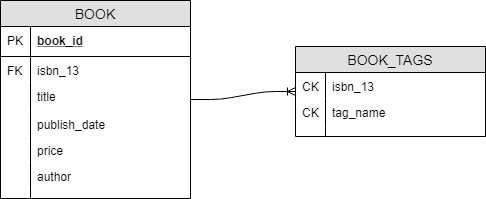

The diagram above was exported from draw.io. Its source (the exported page's mxGraphModel, read from the mxfile embedded in the PNG):
<mxGraphModel dx="1422" dy="804" grid="1" gridSize="10" guides="1" tooltips="1" connect="1" arrows="1" fold="1" page="1" pageScale="1" pageWidth="850" pageHeight="1100" background="none" math="0" shadow="0">
  <root>
    <mxCell id="0" />
    <mxCell id="1" parent="0" />
    <mxCell id="5uHjajdpJEVLNfGR6PAg-1" value="BOOK" style="swimlane;fontStyle=0;childLayout=stackLayout;horizontal=1;startSize=26;fillColor=#e0e0e0;horizontalStack=0;resizeParent=1;resizeParentMax=0;resizeLast=0;collapsible=1;marginBottom=0;swimlaneFillColor=#ffffff;align=center;fontSize=14;" vertex="1" parent="1">
      <mxGeometry x="150" y="120" width="190" height="198" as="geometry">
        <mxRectangle x="150" y="120" width="70" height="26" as="alternateBounds" />
      </mxGeometry>
    </mxCell>
    <mxCell id="5uHjajdpJEVLNfGR6PAg-2" value="book_id" style="shape=partialRectangle;top=0;left=0;right=0;bottom=1;align=left;verticalAlign=middle;fillColor=none;spacingLeft=34;spacingRight=4;overflow=hidden;rotatable=0;points=[[0,0.5],[1,0.5]];portConstraint=eastwest;dropTarget=0;fontStyle=5;fontSize=12;" vertex="1" parent="5uHjajdpJEVLNfGR6PAg-1">
      <mxGeometry y="26" width="190" height="30" as="geometry" />
    </mxCell>
    <mxCell id="5uHjajdpJEVLNfGR6PAg-3" value="PK" style="shape=partialRectangle;top=0;left=0;bottom=0;fillColor=none;align=left;verticalAlign=middle;spacingLeft=4;spacingRight=4;overflow=hidden;rotatable=0;points=[];portConstraint=eastwest;part=1;fontSize=12;" vertex="1" connectable="0" parent="5uHjajdpJEVLNfGR6PAg-2">
      <mxGeometry width="30" height="30" as="geometry" />
    </mxCell>
    <mxCell id="5uHjajdpJEVLNfGR6PAg-26" value="isbn_13" style="shape=partialRectangle;top=0;left=0;right=0;bottom=0;align=left;verticalAlign=top;fillColor=none;spacingLeft=34;spacingRight=4;overflow=hidden;rotatable=0;points=[[0,0.5],[1,0.5]];portConstraint=eastwest;dropTarget=0;fontSize=12;" vertex="1" parent="5uHjajdpJEVLNfGR6PAg-1">
      <mxGeometry y="56" width="190" height="26" as="geometry" />
    </mxCell>
    <mxCell id="5uHjajdpJEVLNfGR6PAg-27" value="FK" style="shape=partialRectangle;top=0;left=0;bottom=0;fillColor=none;align=left;verticalAlign=top;spacingLeft=4;spacingRight=4;overflow=hidden;rotatable=0;points=[];portConstraint=eastwest;part=1;fontSize=12;" vertex="1" connectable="0" parent="5uHjajdpJEVLNfGR6PAg-26">
      <mxGeometry width="30" height="26" as="geometry" />
    </mxCell>
    <mxCell id="5uHjajdpJEVLNfGR6PAg-4" value="title" style="shape=partialRectangle;top=0;left=0;right=0;bottom=0;align=left;verticalAlign=top;fillColor=none;spacingLeft=34;spacingRight=4;overflow=hidden;rotatable=0;points=[[0,0.5],[1,0.5]];portConstraint=eastwest;dropTarget=0;fontSize=12;" vertex="1" parent="5uHjajdpJEVLNfGR6PAg-1">
      <mxGeometry y="82" width="190" height="28" as="geometry" />
    </mxCell>
    <mxCell id="5uHjajdpJEVLNfGR6PAg-5" value="" style="shape=partialRectangle;top=0;left=0;bottom=0;fillColor=none;align=left;verticalAlign=top;spacingLeft=4;spacingRight=4;overflow=hidden;rotatable=0;points=[];portConstraint=eastwest;part=1;fontSize=12;" vertex="1" connectable="0" parent="5uHjajdpJEVLNfGR6PAg-4">
      <mxGeometry width="30" height="28" as="geometry" />
    </mxCell>
    <mxCell id="5uHjajdpJEVLNfGR6PAg-28" value="publish_date" style="shape=partialRectangle;top=0;left=0;right=0;bottom=0;align=left;verticalAlign=top;fillColor=none;spacingLeft=34;spacingRight=4;overflow=hidden;rotatable=0;points=[[0,0.5],[1,0.5]];portConstraint=eastwest;dropTarget=0;fontSize=12;" vertex="1" parent="5uHjajdpJEVLNfGR6PAg-1">
      <mxGeometry y="110" width="190" height="26" as="geometry" />
    </mxCell>
    <mxCell id="5uHjajdpJEVLNfGR6PAg-29" value="" style="shape=partialRectangle;top=0;left=0;bottom=0;fillColor=none;align=left;verticalAlign=top;spacingLeft=4;spacingRight=4;overflow=hidden;rotatable=0;points=[];portConstraint=eastwest;part=1;fontSize=12;" vertex="1" connectable="0" parent="5uHjajdpJEVLNfGR6PAg-28">
      <mxGeometry width="30" height="26" as="geometry" />
    </mxCell>
    <mxCell id="5uHjajdpJEVLNfGR6PAg-30" value="price" style="shape=partialRectangle;top=0;left=0;right=0;bottom=0;align=left;verticalAlign=top;fillColor=none;spacingLeft=34;spacingRight=4;overflow=hidden;rotatable=0;points=[[0,0.5],[1,0.5]];portConstraint=eastwest;dropTarget=0;fontSize=12;" vertex="1" parent="5uHjajdpJEVLNfGR6PAg-1">
      <mxGeometry y="136" width="190" height="26" as="geometry" />
    </mxCell>
    <mxCell id="5uHjajdpJEVLNfGR6PAg-31" value="" style="shape=partialRectangle;top=0;left=0;bottom=0;fillColor=none;align=left;verticalAlign=top;spacingLeft=4;spacingRight=4;overflow=hidden;rotatable=0;points=[];portConstraint=eastwest;part=1;fontSize=12;" vertex="1" connectable="0" parent="5uHjajdpJEVLNfGR6PAg-30">
      <mxGeometry width="30" height="26" as="geometry" />
    </mxCell>
    <mxCell id="5uHjajdpJEVLNfGR6PAg-24" value="author" style="shape=partialRectangle;top=0;left=0;right=0;bottom=0;align=left;verticalAlign=top;fillColor=none;spacingLeft=34;spacingRight=4;overflow=hidden;rotatable=0;points=[[0,0.5],[1,0.5]];portConstraint=eastwest;dropTarget=0;fontSize=12;" vertex="1" parent="5uHjajdpJEVLNfGR6PAg-1">
      <mxGeometry y="162" width="190" height="26" as="geometry" />
    </mxCell>
    <mxCell id="5uHjajdpJEVLNfGR6PAg-25" value="" style="shape=partialRectangle;top=0;left=0;bottom=0;fillColor=none;align=left;verticalAlign=top;spacingLeft=4;spacingRight=4;overflow=hidden;rotatable=0;points=[];portConstraint=eastwest;part=1;fontSize=12;" vertex="1" connectable="0" parent="5uHjajdpJEVLNfGR6PAg-24">
      <mxGeometry width="30" height="26" as="geometry" />
    </mxCell>
    <mxCell id="5uHjajdpJEVLNfGR6PAg-10" value="" style="shape=partialRectangle;top=0;left=0;right=0;bottom=0;align=left;verticalAlign=top;fillColor=none;spacingLeft=34;spacingRight=4;overflow=hidden;rotatable=0;points=[[0,0.5],[1,0.5]];portConstraint=eastwest;dropTarget=0;fontSize=12;" vertex="1" parent="5uHjajdpJEVLNfGR6PAg-1">
      <mxGeometry y="188" width="190" height="10" as="geometry" />
    </mxCell>
    <mxCell id="5uHjajdpJEVLNfGR6PAg-11" value="" style="shape=partialRectangle;top=0;left=0;bottom=0;fillColor=none;align=left;verticalAlign=top;spacingLeft=4;spacingRight=4;overflow=hidden;rotatable=0;points=[];portConstraint=eastwest;part=1;fontSize=12;" vertex="1" connectable="0" parent="5uHjajdpJEVLNfGR6PAg-10">
      <mxGeometry width="30" height="10" as="geometry" />
    </mxCell>
    <mxCell id="5uHjajdpJEVLNfGR6PAg-12" value="BOOK_TAGS" style="swimlane;fontStyle=0;childLayout=stackLayout;horizontal=1;startSize=26;fillColor=#e0e0e0;horizontalStack=0;resizeParent=1;resizeParentMax=0;resizeLast=0;collapsible=1;marginBottom=0;swimlaneFillColor=#ffffff;align=center;fontSize=14;" vertex="1" parent="1">
      <mxGeometry x="445" y="166" width="190" height="90" as="geometry">
        <mxRectangle x="150" y="120" width="70" height="26" as="alternateBounds" />
      </mxGeometry>
    </mxCell>
    <mxCell id="5uHjajdpJEVLNfGR6PAg-15" value="isbn_13" style="shape=partialRectangle;top=0;left=0;right=0;bottom=0;align=left;verticalAlign=top;fillColor=none;spacingLeft=34;spacingRight=4;overflow=hidden;rotatable=0;points=[[0,0.5],[1,0.5]];portConstraint=eastwest;dropTarget=0;fontSize=12;" vertex="1" parent="5uHjajdpJEVLNfGR6PAg-12">
      <mxGeometry y="26" width="190" height="26" as="geometry" />
    </mxCell>
    <mxCell id="5uHjajdpJEVLNfGR6PAg-16" value="CK" style="shape=partialRectangle;top=0;left=0;bottom=0;fillColor=none;align=left;verticalAlign=top;spacingLeft=4;spacingRight=4;overflow=hidden;rotatable=0;points=[];portConstraint=eastwest;part=1;fontSize=12;" vertex="1" connectable="0" parent="5uHjajdpJEVLNfGR6PAg-15">
      <mxGeometry width="30" height="26" as="geometry" />
    </mxCell>
    <mxCell id="5uHjajdpJEVLNfGR6PAg-17" value="tag_name" style="shape=partialRectangle;top=0;left=0;right=0;bottom=0;align=left;verticalAlign=top;fillColor=none;spacingLeft=34;spacingRight=4;overflow=hidden;rotatable=0;points=[[0,0.5],[1,0.5]];portConstraint=eastwest;dropTarget=0;fontSize=12;" vertex="1" parent="5uHjajdpJEVLNfGR6PAg-12">
      <mxGeometry y="52" width="190" height="28" as="geometry" />
    </mxCell>
    <mxCell id="5uHjajdpJEVLNfGR6PAg-18" value="CK" style="shape=partialRectangle;top=0;left=0;bottom=0;fillColor=none;align=left;verticalAlign=top;spacingLeft=4;spacingRight=4;overflow=hidden;rotatable=0;points=[];portConstraint=eastwest;part=1;fontSize=12;" vertex="1" connectable="0" parent="5uHjajdpJEVLNfGR6PAg-17">
      <mxGeometry width="30" height="28" as="geometry" />
    </mxCell>
    <mxCell id="5uHjajdpJEVLNfGR6PAg-21" value="" style="shape=partialRectangle;top=0;left=0;right=0;bottom=0;align=left;verticalAlign=top;fillColor=none;spacingLeft=34;spacingRight=4;overflow=hidden;rotatable=0;points=[[0,0.5],[1,0.5]];portConstraint=eastwest;dropTarget=0;fontSize=12;" vertex="1" parent="5uHjajdpJEVLNfGR6PAg-12">
      <mxGeometry y="80" width="190" height="10" as="geometry" />
    </mxCell>
    <mxCell id="5uHjajdpJEVLNfGR6PAg-22" value="" style="shape=partialRectangle;top=0;left=0;bottom=0;fillColor=none;align=left;verticalAlign=top;spacingLeft=4;spacingRight=4;overflow=hidden;rotatable=0;points=[];portConstraint=eastwest;part=1;fontSize=12;" vertex="1" connectable="0" parent="5uHjajdpJEVLNfGR6PAg-21">
      <mxGeometry width="30" height="10" as="geometry" />
    </mxCell>
    <mxCell id="5uHjajdpJEVLNfGR6PAg-23" value="" style="edgeStyle=entityRelationEdgeStyle;fontSize=12;html=1;endArrow=ERoneToMany;" edge="1" parent="1" source="5uHjajdpJEVLNfGR6PAg-1" target="5uHjajdpJEVLNfGR6PAg-12">
      <mxGeometry width="100" height="100" relative="1" as="geometry">
        <mxPoint x="340" y="242" as="sourcePoint" />
        <mxPoint x="440" y="142" as="targetPoint" />
      </mxGeometry>
    </mxCell>
  </root>
</mxGraphModel>